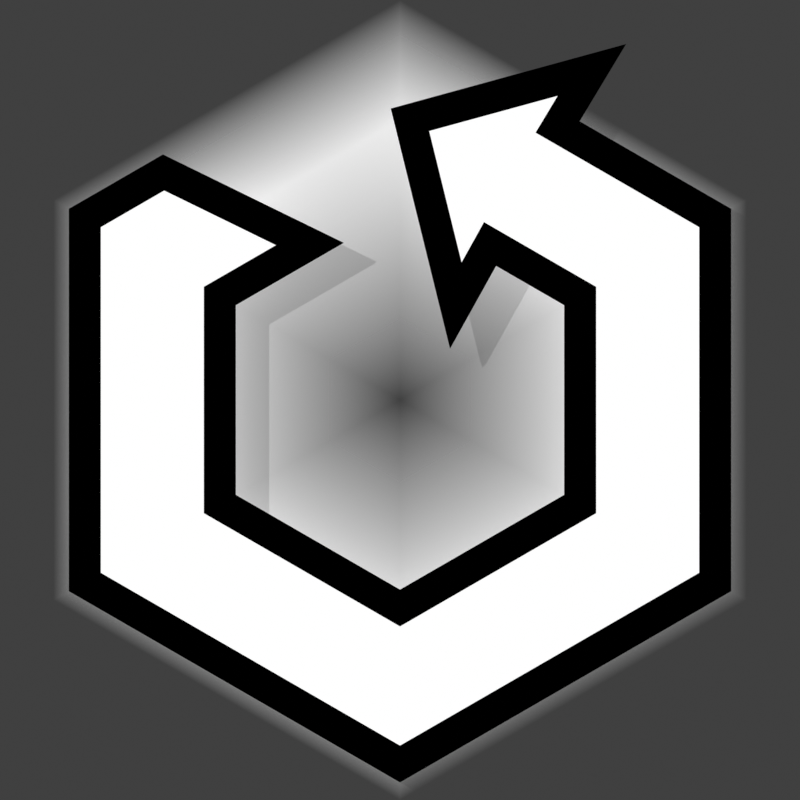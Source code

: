 # Source: restart.blend  (saved by Blender 4.5.91; exported with 4.5.12 LTS)
import bpy
from mathutils import Matrix  # noqa: F401  (used for matrix-valued properties, if any)

bpy.ops.wm.read_factory_settings(use_empty=True)
scene = bpy.context.scene
scene.name = 'Scene'

# ---- collections
col_cam___light = bpy.data.collections.new('Cam & Light'); scene.collection.children.link(col_cam___light)
col_object = bpy.data.collections.new('Object'); scene.collection.children.link(col_object)

# ---- materials (node trees are filled in below, after node groups)
mat_star_bg = bpy.data.materials.new('Star.BG')
mat_star_simple = bpy.data.materials.new('Star.Simple')
mat_star_black = bpy.data.materials.new('Star.Black')

# ---- material node trees
mat_star_bg.use_nodes = True; mat_star_bg.node_tree.nodes.clear()
_N = mat_star_bg.node_tree.nodes; _L = mat_star_bg.node_tree.links
n0 = _N.new('ShaderNodeOutputMaterial'); n0.name = 'Material Output'; n0.location = (200, 100)
n1 = _N.new('ShaderNodeBsdfPrincipled'); n1.name = 'Principled BSDF'; n1.location = (-492, 131)
n1.inputs[28].default_value = 0.5
n2 = _N.new('ShaderNodeMixShader'); n2.name = 'Mix Shader'; n2.location = (-59, 105)
n3 = _N.new('ShaderNodeBsdfTransparent'); n3.name = 'Transparent BSDF'; n3.location = (-398, 233)
n4 = _N.new('ShaderNodeVertexColor'); n4.name = 'Color Attribute'; n4.location = (-402, 355)
n4.layer_name = 'Alpha'
_L.new(n2.outputs[0], n0.inputs[0])
_L.new(n4.outputs[0], n2.inputs[0])
_L.new(n3.outputs[0], n2.inputs[1])
_L.new(n1.outputs[0], n2.inputs[2])
n0.is_active_output = True
mat_star_simple.use_nodes = True; mat_star_simple.node_tree.nodes.clear()
_N = mat_star_simple.node_tree.nodes; _L = mat_star_simple.node_tree.links
n0 = _N.new('ShaderNodeOutputMaterial'); n0.name = 'Material Output'; n0.location = (200, 100)
n1 = _N.new('ShaderNodeEmission'); n1.name = 'Emission'; n1.location = (-67, -54)
_L.new(n1.outputs[0], n0.inputs[0])
n0.is_active_output = True
mat_star_black.use_nodes = True; mat_star_black.node_tree.nodes.clear()
_N = mat_star_black.node_tree.nodes; _L = mat_star_black.node_tree.links
n0 = _N.new('ShaderNodeOutputMaterial'); n0.name = 'Material Output'; n0.location = (200, 100)
n1 = _N.new('ShaderNodeEmission'); n1.name = 'Emission'; n1.location = (-67, -54)
n1.inputs[0].default_value = (0.0, 0.0, 0.0, 1.0)
_L.new(n1.outputs[0], n0.inputs[0])
n0.is_active_output = True

# ---- world
world_world = bpy.data.worlds.new('World'); scene.world = world_world
world_world.use_nodes = True; world_world.node_tree.nodes.clear()
_N = world_world.node_tree.nodes; _L = world_world.node_tree.links
n0 = _N.new('ShaderNodeOutputWorld'); n0.name = 'World Output'; n0.location = (200, 100)
n1 = _N.new('ShaderNodeBackground'); n1.name = 'Background'; n1.location = (-200, 100)
n1.inputs[0].default_value = (0.05088, 0.05088, 0.05088, 1.0)
_L.new(n1.outputs[0], n0.inputs[0])
n0.is_active_output = True
world_world.color = (0.05088, 0.05088, 0.05088)
world_world.sun_shadow_jitter_overblur = 0.0

# ---- cameras
cam_camera = bpy.data.cameras.new('Camera')
cam_camera.type = 'ORTHO'
cam_camera.clip_end = 100.0
cam_camera.ortho_scale = 1.0

# ---- lights
light_sun = bpy.data.lights.new('Sun', 'SUN')
light_sun.energy = 1.0

# ---- meshes
me_circle_001 = bpy.data.meshes.new('Circle.001')
me_circle_001.from_pydata([(0.0, 0.5, 0.0), (-0.433, 0.25, 0.0), (-0.433, -0.25, 0.0), (0.0, -0.5, 0.0), (0.433, -0.25, 0.0), (0.433, 0.25, 0.0), (5.712e-09, -8.568e-09, 0.0), (0.3031, -0.175, 0.0), (3.998e-09, -0.35, 0.0), (-0.3031, 0.175, 0.0), (-0.3031, -0.175, 0.0), (0.3031, 0.175, 0.0), (3.998e-09, 0.35, 0.0)], [], [(7, 8, 6), (10, 9, 6), (11, 7, 6), (8, 10, 6), (9, 12, 6), (12, 11, 6), (0, 5, 11, 12), (1, 0, 12, 9), (3, 2, 10, 8), (5, 4, 7, 11), (2, 1, 9, 10), (4, 3, 8, 7)])
me_circle_001.polygons.foreach_set('use_smooth', [True] * 12)
_uv = me_circle_001.uv_layers.new(name='UVMap')
_uv.uv.foreach_set('vector', [0.0, 0.0, 0.0, 0.0, 0.0, 0.0, 0.0, 0.0, 0.0, 0.0, 0.0, 0.0, 0.0, 0.0, 0.0, 0.0, 0.0, 0.0, 0.0, 0.0, 0.0, 0.0, 0.0, 0.0, 0.0, 0.0, 0.0, 0.0, 0.0, 0.0, 0.0, 0.0, 0.0, 0.0, 0.0, 0.0, 0.0, 0.0, 0.0, 0.0, 0.0, 0.0, 0.0, 0.0, 0.0, 0.0, 0.0, 0.0, 0.0, 0.0, 0.0, 0.0, 0.0, 0.0, 0.0, 0.0, 0.0, 0.0, 0.0, 0.0, 0.0, 0.0, 0.0, 0.0, 0.0, 0.0, 0.0, 0.0, 0.0, 0.0, 0.0, 0.0, 0.0, 0.0, 0.0, 0.0, 0.0, 0.0, 0.0, 0.0, 0.0, 0.0, 0.0, 0.0])
_ca = me_circle_001.color_attributes.new('Alpha', 'FLOAT_COLOR', 'POINT')
_ca.data.foreach_set('color', [0.0, 0.0, 0.0, 1.0, 0.0, 0.0, 0.0, 1.0, 0.0, 0.0, 0.0, 1.0, 0.0, 0.0, 0.0, 1.0, 0.0, 0.0, 0.0, 1.0, 0.0, 0.0, 0.0, 1.0, 0.0, 0.0, 0.0, 1.0, 1.0, 1.0, 1.0, 1.0, 1.0, 1.0, 1.0, 1.0, 1.0, 1.0, 1.0, 1.0, 1.0, 1.0, 1.0, 1.0, 1.0, 1.0, 1.0, 1.0, 1.0, 1.0, 1.0, 1.0])
me_circle_001.materials.append(mat_star_bg)
me_circle_001.use_paint_bone_selection = False
me_circle_001.use_paint_mask_vertex = True
me_circle_001.update()
me_circle_002 = bpy.data.meshes.new('Circle.002')
me_circle_002.from_pydata([(6.87e-08, -0.455, 0.0), (0.394, -0.2275, 0.0), (0.394, 0.2275, 0.0), (-0.394, 0.2275, 0.0), (-0.394, -0.2275, 0.0), (3.926e-08, -0.26, 0.0), (0.2252, -0.13, 0.0), (0.2252, 0.13, 0.0), (-0.2252, 0.13, 0.0), (-0.2252, -0.13, 0.0), (0.197, 0.3413, 0.0), (0.1126, 0.195, 0.0), (-0.1126, 0.195, 0.0), (-0.2955, 0.2844, 0.0), (0.01243, 0.3503, 0.0), (0.2399, 0.4126, 0.0), (0.06975, 0.118, 0.0)], [], [(6, 7, 2, 1), (12, 8, 3, 13), (8, 9, 4, 3), (9, 5, 0, 4), (5, 6, 1, 0), (7, 11, 10, 2), (10, 11, 14), (10, 14, 15), (14, 11, 16)])
me_circle_002.materials.append(mat_star_simple)
me_circle_002.update()

# ---- curves / text
cu_circle_002 = bpy.data.curves.new('Circle.002', 'CURVE')
cu_circle_002.dimensions = '2D'
_sp = cu_circle_002.splines.new('POLY'); _sp.points.add(16)
_sp.points.foreach_set('co', [-0.1126, 0.195, 0.0, 0.0, -0.2252, 0.13, 0.0, 0.0, -0.2252, -0.13, 0.0, 0.0, 3.926e-08, -0.26, 0.0, 0.0, 0.2252, -0.13, 0.0, 0.0, 0.2252, 0.13, 0.0, 0.0, 0.1126, 0.195, 0.0, 0.0, 0.06975, 0.118, 0.0, 0.0, 0.01243, 0.3503, 0.0, 0.0, 0.2399, 0.4126, 0.0, 0.0, 0.197, 0.3413, 0.0, 0.0, 0.394, 0.2275, 0.0, 0.0, 0.394, -0.2275, 0.0, 0.0, 6.87e-08, -0.455, 0.0, 0.0, -0.394, -0.2275, 0.0, 0.0, -0.394, 0.2275, 0.0, 0.0, -0.2955, 0.2844, 0.0, 0.0])
_sp.order_v = 0
_sp.resolution_v = 0
_sp.use_cyclic_u = True
_sp.use_endpoint_u = True
_sp.use_smooth = False
cu_circle_002.materials.append(mat_star_black)
cu_circle_002.bevel_depth = 0.02

# ---- objects
ob_camera = bpy.data.objects.new('Camera', cam_camera)
ob_sun = bpy.data.objects.new('Sun', light_sun)
ob_circle_001 = bpy.data.objects.new('Circle.001', me_circle_001)
ob_circle = bpy.data.objects.new('Circle', me_circle_002)
ob_circle_002 = bpy.data.objects.new('Circle.002', cu_circle_002)

# ---- transforms, parenting, visibility, modifiers, constraints
ob_camera.location = (0.0, 0.0, 1.0)
ob_camera.lock_rotations_4d = False
ob_camera.empty_display_type = 'ARROWS'
ob_camera.color = (0.0, 0.0, 0.0, 0.0)
ob_camera.display_type = 'WIRE'
ob_camera.lineart.crease_threshold = 0.0
ob_sun.location = (2.0, 0.0, 3.0)
ob_sun.rotation_euler = (0.0, -0.4363, -0.5236)
ob_circle_001.location = (0.0, 0.0, 0.0)
ob_circle.location = (0.0, 0.0, 0.1)
ob_circle_002.location = (0.0, 0.0, 0.1)

# ---- collection membership
col_cam___light.objects.link(ob_camera)
col_cam___light.objects.link(ob_sun)
col_object.objects.link(ob_circle_001)
col_object.objects.link(ob_circle)
col_object.objects.link(ob_circle_002)

# ---- scene / render settings (as saved in the file)
scene.camera = ob_camera
scene.frame_start = 1; scene.frame_end = 250; scene.frame_set(1)
scene.render.engine = 'CYCLES'
scene.render.image_settings.compression = 100
scene.render.resolution_x = 64
scene.render.resolution_y = 64
scene.render.film_transparent = True
scene.render.line_thickness = 0.5
scene.eevee.use_raytracing = True
scene.view_settings.view_transform = 'Standard'
bpy.context.view_layer.update()

